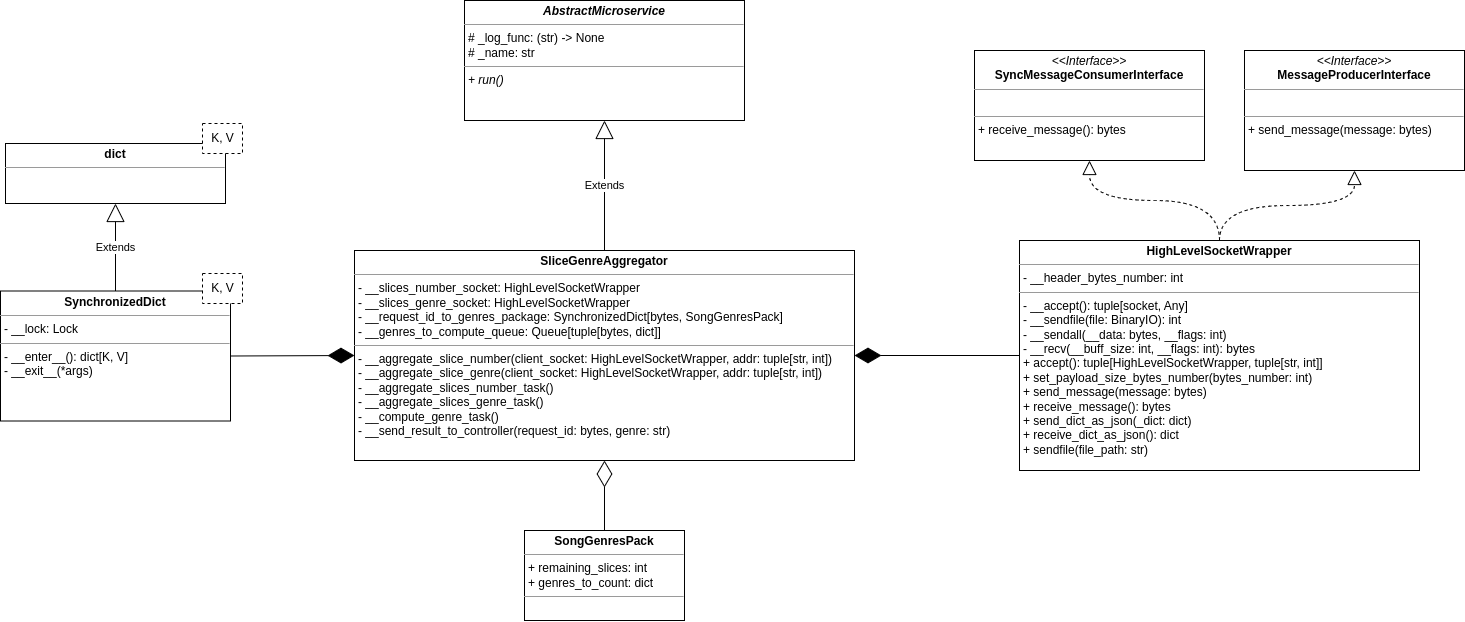

The diagram above was exported from draw.io. Its source (the exported page's mxGraphModel, read from the mxfile embedded in the PNG):
<mxGraphModel dx="1389" dy="568" grid="1" gridSize="10" guides="1" tooltips="1" connect="1" arrows="1" fold="1" page="0" pageScale="1" pageWidth="850" pageHeight="1100" background="#ffffff" math="0" shadow="0">
  <root>
    <mxCell id="0" />
    <mxCell id="1" parent="0" />
    <mxCell id="Jv7CX5zCKsjcPV5uOKxX-1" value="&lt;p style=&quot;margin:0px;margin-top:4px;text-align:center;&quot;&gt;&lt;b&gt;SliceGenreAggregator&lt;/b&gt;&lt;/p&gt;&lt;hr size=&quot;1&quot;&gt;&lt;p style=&quot;margin:0px;margin-left:4px;&quot;&gt;- __slices_number_socket: HighLevelSocketWrapper&lt;/p&gt;&lt;p style=&quot;margin:0px;margin-left:4px;&quot;&gt;- __slices_genre_socket: HighLevelSocketWrapper&lt;/p&gt;&lt;p style=&quot;margin:0px;margin-left:4px;&quot;&gt;- __request_id_to_genres_package: SynchronizedDict[bytes, SongGenresPack]&lt;/p&gt;&lt;p style=&quot;margin:0px;margin-left:4px;&quot;&gt;- __genres_to_compute_queue: Queue[tuple[bytes, dict]]&lt;/p&gt;&lt;hr size=&quot;1&quot;&gt;&lt;p style=&quot;margin:0px;margin-left:4px;&quot;&gt;- __aggregate_slice_number(client_socket: HighLevelSocketWrapper, addr: tuple[str, int])&lt;/p&gt;&lt;p style=&quot;margin:0px;margin-left:4px;&quot;&gt;- __aggregate_slice_genre(client_socket: HighLevelSocketWrapper, addr: tuple[str, int])&lt;/p&gt;&lt;p style=&quot;margin:0px;margin-left:4px;&quot;&gt;- __aggregate_slices_number_task()&lt;/p&gt;&lt;p style=&quot;margin:0px;margin-left:4px;&quot;&gt;- __aggregate_slices_genre_task()&lt;/p&gt;&lt;p style=&quot;margin:0px;margin-left:4px;&quot;&gt;- __compute_genre_task()&lt;/p&gt;&lt;p style=&quot;margin:0px;margin-left:4px;&quot;&gt;- __send_result_to_controller(request_id: bytes, genre: str)&lt;/p&gt;" style="verticalAlign=top;align=left;overflow=fill;fontSize=12;fontFamily=Helvetica;html=1;" vertex="1" parent="1">
      <mxGeometry x="340" y="380" width="500" height="210" as="geometry" />
    </mxCell>
    <mxCell id="Jv7CX5zCKsjcPV5uOKxX-3" value="&lt;p style=&quot;margin:0px;margin-top:4px;text-align:center;&quot;&gt;&lt;b&gt;&lt;i&gt;AbstractMicroservice&lt;/i&gt;&lt;/b&gt;&lt;/p&gt;&lt;hr size=&quot;1&quot;&gt;&lt;p style=&quot;margin:0px;margin-left:4px;&quot;&gt;# _log_func: (str) -&amp;gt; None&lt;/p&gt;&lt;p style=&quot;margin:0px;margin-left:4px;&quot;&gt;# _name: str&lt;/p&gt;&lt;hr size=&quot;1&quot;&gt;&lt;p style=&quot;margin:0px;margin-left:4px;&quot;&gt;&lt;i&gt;+ run()&lt;/i&gt;&lt;/p&gt;" style="verticalAlign=top;align=left;overflow=fill;fontSize=12;fontFamily=Helvetica;html=1;" vertex="1" parent="1">
      <mxGeometry x="450" y="130" width="280" height="120" as="geometry" />
    </mxCell>
    <mxCell id="Jv7CX5zCKsjcPV5uOKxX-4" value="Extends" style="endArrow=block;endSize=16;endFill=0;html=1;rounded=0;exitX=0.5;exitY=0;exitDx=0;exitDy=0;entryX=0.5;entryY=1;entryDx=0;entryDy=0;" edge="1" parent="1" source="Jv7CX5zCKsjcPV5uOKxX-1" target="Jv7CX5zCKsjcPV5uOKxX-3">
      <mxGeometry width="160" relative="1" as="geometry">
        <mxPoint x="660" y="200" as="sourcePoint" />
        <mxPoint x="820" y="200" as="targetPoint" />
      </mxGeometry>
    </mxCell>
    <mxCell id="Jv7CX5zCKsjcPV5uOKxX-5" value="&lt;p style=&quot;margin:0px;margin-top:4px;text-align:center;&quot;&gt;&lt;b&gt;HighLevelSocketWrapper&lt;/b&gt;&lt;/p&gt;&lt;hr size=&quot;1&quot;&gt;&lt;p style=&quot;margin:0px;margin-left:4px;&quot;&gt;- __header_bytes_number: int&lt;/p&gt;&lt;hr size=&quot;1&quot;&gt;&lt;p style=&quot;margin:0px;margin-left:4px;&quot;&gt;- __accept(): tuple[socket, Any]&lt;/p&gt;&lt;p style=&quot;margin:0px;margin-left:4px;&quot;&gt;- __sendfile(file: BinaryIO): int&lt;/p&gt;&lt;p style=&quot;margin:0px;margin-left:4px;&quot;&gt;- __sendall(__data: bytes, __flags: int)&lt;/p&gt;&lt;p style=&quot;margin:0px;margin-left:4px;&quot;&gt;- __recv(__buff_size: int, __flags: int): bytes&lt;/p&gt;&lt;p style=&quot;margin:0px;margin-left:4px;&quot;&gt;+ accept(): tuple[HighLevelSocketWrapper, tuple[str, int]]&lt;/p&gt;&lt;p style=&quot;margin:0px;margin-left:4px;&quot;&gt;+ set_payload_size_bytes_number(bytes_number: int)&lt;/p&gt;&lt;p style=&quot;margin:0px;margin-left:4px;&quot;&gt;+ send_message(message: bytes)&lt;/p&gt;&lt;p style=&quot;margin:0px;margin-left:4px;&quot;&gt;+ receive_message(): bytes&lt;/p&gt;&lt;p style=&quot;margin:0px;margin-left:4px;&quot;&gt;+ send_dict_as_json(_dict: dict)&lt;/p&gt;&lt;p style=&quot;margin:0px;margin-left:4px;&quot;&gt;+ receive_dict_as_json(): dict&lt;/p&gt;&lt;p style=&quot;margin:0px;margin-left:4px;&quot;&gt;+ sendfile(file_path: str)&lt;/p&gt;" style="verticalAlign=top;align=left;overflow=fill;fontSize=12;fontFamily=Helvetica;html=1;" vertex="1" parent="1">
      <mxGeometry x="1005" y="370" width="400" height="230" as="geometry" />
    </mxCell>
    <mxCell id="Jv7CX5zCKsjcPV5uOKxX-6" value="&lt;p style=&quot;margin:0px;margin-top:4px;text-align:center;&quot;&gt;&lt;i&gt;&amp;lt;&amp;lt;Interface&amp;gt;&amp;gt;&lt;/i&gt;&lt;br&gt;&lt;b&gt;SyncMessageConsumerInterface&lt;/b&gt;&lt;/p&gt;&lt;hr size=&quot;1&quot;&gt;&lt;p style=&quot;margin:0px;margin-left:4px;&quot;&gt;&lt;br&gt;&lt;/p&gt;&lt;hr size=&quot;1&quot;&gt;&lt;p style=&quot;margin:0px;margin-left:4px;&quot;&gt;+ receive_message(): bytes&lt;/p&gt;" style="verticalAlign=top;align=left;overflow=fill;fontSize=12;fontFamily=Helvetica;html=1;" vertex="1" parent="1">
      <mxGeometry x="960" y="180" width="230" height="110" as="geometry" />
    </mxCell>
    <mxCell id="Jv7CX5zCKsjcPV5uOKxX-7" value="&lt;p style=&quot;margin:0px;margin-top:4px;text-align:center;&quot;&gt;&lt;i&gt;&amp;lt;&amp;lt;Interface&amp;gt;&amp;gt;&lt;/i&gt;&lt;br&gt;&lt;b&gt;MessageProducerInterface&lt;/b&gt;&lt;/p&gt;&lt;hr size=&quot;1&quot;&gt;&lt;p style=&quot;margin:0px;margin-left:4px;&quot;&gt;&lt;br&gt;&lt;/p&gt;&lt;hr size=&quot;1&quot;&gt;&lt;p style=&quot;margin:0px;margin-left:4px;&quot;&gt;+ send_message(message: bytes)&lt;/p&gt;" style="verticalAlign=top;align=left;overflow=fill;fontSize=12;fontFamily=Helvetica;html=1;" vertex="1" parent="1">
      <mxGeometry x="1230" y="180" width="220" height="120" as="geometry" />
    </mxCell>
    <mxCell id="Jv7CX5zCKsjcPV5uOKxX-8" value="" style="endArrow=block;dashed=1;endFill=0;endSize=12;html=1;rounded=0;curved=1;exitX=0.5;exitY=0;exitDx=0;exitDy=0;entryX=0.5;entryY=1;entryDx=0;entryDy=0;edgeStyle=orthogonalEdgeStyle;" edge="1" parent="1" source="Jv7CX5zCKsjcPV5uOKxX-5" target="Jv7CX5zCKsjcPV5uOKxX-6">
      <mxGeometry width="160" relative="1" as="geometry">
        <mxPoint x="1260" y="220" as="sourcePoint" />
        <mxPoint x="1420" y="220" as="targetPoint" />
      </mxGeometry>
    </mxCell>
    <mxCell id="Jv7CX5zCKsjcPV5uOKxX-9" value="" style="endArrow=block;dashed=1;endFill=0;endSize=12;html=1;rounded=0;curved=1;entryX=0.5;entryY=1;entryDx=0;entryDy=0;exitX=0.5;exitY=0;exitDx=0;exitDy=0;edgeStyle=orthogonalEdgeStyle;" edge="1" parent="1" source="Jv7CX5zCKsjcPV5uOKxX-5" target="Jv7CX5zCKsjcPV5uOKxX-7">
      <mxGeometry width="160" relative="1" as="geometry">
        <mxPoint x="1200" y="370" as="sourcePoint" />
        <mxPoint x="1085" y="300" as="targetPoint" />
      </mxGeometry>
    </mxCell>
    <mxCell id="Jv7CX5zCKsjcPV5uOKxX-10" value="" style="endArrow=diamondThin;endFill=1;endSize=24;html=1;rounded=0;entryX=1;entryY=0.5;entryDx=0;entryDy=0;exitX=0;exitY=0.5;exitDx=0;exitDy=0;" edge="1" parent="1" source="Jv7CX5zCKsjcPV5uOKxX-5" target="Jv7CX5zCKsjcPV5uOKxX-1">
      <mxGeometry width="160" relative="1" as="geometry">
        <mxPoint x="710" y="550" as="sourcePoint" />
        <mxPoint x="870" y="550" as="targetPoint" />
      </mxGeometry>
    </mxCell>
    <mxCell id="Jv7CX5zCKsjcPV5uOKxX-11" value="&lt;p style=&quot;margin:0px;margin-top:4px;text-align:center;&quot;&gt;&lt;b&gt;SynchronizedDict&lt;/b&gt;&lt;/p&gt;&lt;hr size=&quot;1&quot;&gt;&lt;p style=&quot;margin:0px;margin-left:4px;&quot;&gt;- __lock: Lock&lt;br&gt;&lt;/p&gt;&lt;hr size=&quot;1&quot;&gt;&lt;p style=&quot;margin:0px;margin-left:4px;&quot;&gt;- __enter__(): dict[K, V]&lt;/p&gt;&lt;p style=&quot;margin:0px;margin-left:4px;&quot;&gt;- __exit__(*args)&lt;/p&gt;" style="verticalAlign=top;align=left;overflow=fill;fontSize=12;fontFamily=Helvetica;html=1;" vertex="1" parent="1">
      <mxGeometry x="-14" y="420.5" width="230" height="130" as="geometry" />
    </mxCell>
    <mxCell id="Jv7CX5zCKsjcPV5uOKxX-12" value="K, V" style="shape=partialRectangle;html=1;top=1;align=center;dashed=1;" vertex="1" parent="1">
      <mxGeometry x="188" y="403" width="40" height="30" as="geometry" />
    </mxCell>
    <mxCell id="Jv7CX5zCKsjcPV5uOKxX-13" value="&lt;p style=&quot;margin:0px;margin-top:4px;text-align:center;&quot;&gt;&lt;b&gt;dict&lt;/b&gt;&lt;/p&gt;&lt;hr size=&quot;1&quot;&gt;&lt;p style=&quot;margin:0px;margin-left:4px;&quot;&gt;&lt;br&gt;&lt;/p&gt;" style="verticalAlign=top;align=left;overflow=fill;fontSize=12;fontFamily=Helvetica;html=1;" vertex="1" parent="1">
      <mxGeometry x="-9" y="273" width="220" height="60" as="geometry" />
    </mxCell>
    <mxCell id="Jv7CX5zCKsjcPV5uOKxX-14" value="Extends" style="endArrow=block;endSize=16;endFill=0;html=1;rounded=0;curved=1;entryX=0.5;entryY=1;entryDx=0;entryDy=0;exitX=0.5;exitY=0;exitDx=0;exitDy=0;" edge="1" parent="1" source="Jv7CX5zCKsjcPV5uOKxX-11" target="Jv7CX5zCKsjcPV5uOKxX-13">
      <mxGeometry width="160" relative="1" as="geometry">
        <mxPoint x="130" y="530" as="sourcePoint" />
        <mxPoint x="290" y="530" as="targetPoint" />
      </mxGeometry>
    </mxCell>
    <mxCell id="Jv7CX5zCKsjcPV5uOKxX-15" value="K, V" style="shape=partialRectangle;html=1;top=1;align=center;dashed=1;" vertex="1" parent="1">
      <mxGeometry x="188" y="253" width="40" height="30" as="geometry" />
    </mxCell>
    <mxCell id="Jv7CX5zCKsjcPV5uOKxX-16" value="" style="endArrow=diamondThin;endFill=1;endSize=24;html=1;rounded=0;entryX=0;entryY=0.5;entryDx=0;entryDy=0;exitX=1;exitY=0.5;exitDx=0;exitDy=0;" edge="1" parent="1" source="Jv7CX5zCKsjcPV5uOKxX-11" target="Jv7CX5zCKsjcPV5uOKxX-1">
      <mxGeometry width="160" relative="1" as="geometry">
        <mxPoint x="390" y="450" as="sourcePoint" />
        <mxPoint x="550" y="450" as="targetPoint" />
      </mxGeometry>
    </mxCell>
    <mxCell id="Jv7CX5zCKsjcPV5uOKxX-17" value="&lt;p style=&quot;margin:0px;margin-top:4px;text-align:center;&quot;&gt;&lt;b&gt;SongGenresPack&lt;/b&gt;&lt;/p&gt;&lt;hr size=&quot;1&quot;&gt;&lt;p style=&quot;margin:0px;margin-left:4px;&quot;&gt;+ remaining_slices: int&lt;/p&gt;&lt;p style=&quot;margin:0px;margin-left:4px;&quot;&gt;+ genres_to_count: dict&lt;/p&gt;&lt;hr size=&quot;1&quot;&gt;&lt;p style=&quot;margin:0px;margin-left:4px;&quot;&gt;&lt;br&gt;&lt;/p&gt;" style="verticalAlign=top;align=left;overflow=fill;fontSize=12;fontFamily=Helvetica;html=1;" vertex="1" parent="1">
      <mxGeometry x="510" y="660" width="160" height="90" as="geometry" />
    </mxCell>
    <mxCell id="Jv7CX5zCKsjcPV5uOKxX-19" value="" style="endArrow=diamondThin;endFill=0;endSize=24;html=1;rounded=0;entryX=0.5;entryY=1;entryDx=0;entryDy=0;exitX=0.5;exitY=0;exitDx=0;exitDy=0;" edge="1" parent="1" source="Jv7CX5zCKsjcPV5uOKxX-17" target="Jv7CX5zCKsjcPV5uOKxX-1">
      <mxGeometry width="160" relative="1" as="geometry">
        <mxPoint x="600" y="490" as="sourcePoint" />
        <mxPoint x="760" y="490" as="targetPoint" />
      </mxGeometry>
    </mxCell>
  </root>
</mxGraphModel>